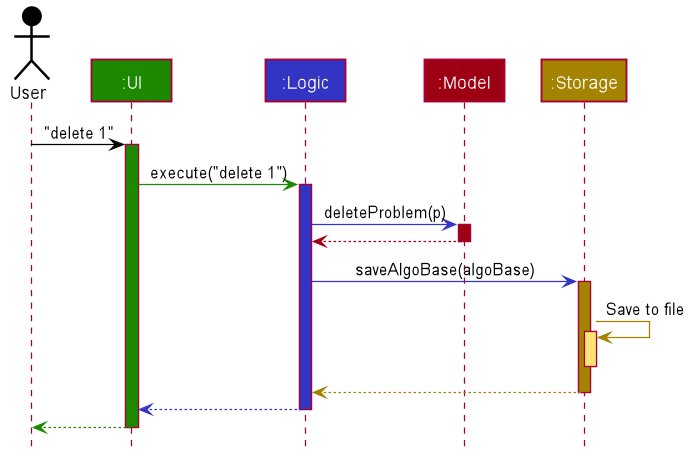

The diagram above was rendered by PlantUML. Its source (embedded in the PNG):
@startuml








skinparam BackgroundColor #FFFFFFF

skinparam Shadowing false

skinparam Class {
    FontColor #FFFFFF
    BorderThickness 1
    BorderColor #FFFFFF
    StereotypeFontColor #FFFFFF
    FontName Arial
}

skinparam Actor {
    BorderColor #000000
    Color #000000
    FontName Arial
}

skinparam Sequence {
    MessageAlign center
    BoxFontSize 15
    BoxPadding 0
    BoxFontColor #FFFFFF
    FontName Arial
}

skinparam Participant {
    FontColor #FFFFFFF
    Padding 20
}

skinparam MinClassWidth 50
skinparam ParticipantPadding 10
skinparam Shadowing false
skinparam DefaultTextAlignment center
skinparam packageStyle Rectangle

hide footbox
hide members
hide circle

Actor User as user #000000
Participant ":UI" as ui #1D8900
Participant ":Logic" as logic #3333C4
Participant ":Model" as model #9D0012
Participant ":Storage" as storage #A38300

user -[#000000]> ui : "delete 1"
activate ui #1D8900

ui -[#1D8900]> logic : execute("delete 1")
activate logic #3333C4

logic -[#3333C4]> model : deleteProblem(p)
activate model #9D0012

model -[#9D0012]-> logic
deactivate model

logic -[#3333C4]> storage : saveAlgoBase(algoBase)
activate storage #A38300

storage -[#A38300]> storage : Save to file
activate storage #FFE374
deactivate storage

storage --[#A38300]> logic
deactivate storage

logic --[#3333C4]> ui
deactivate logic

ui--[#1D8900]> user
deactivate ui
@enduml